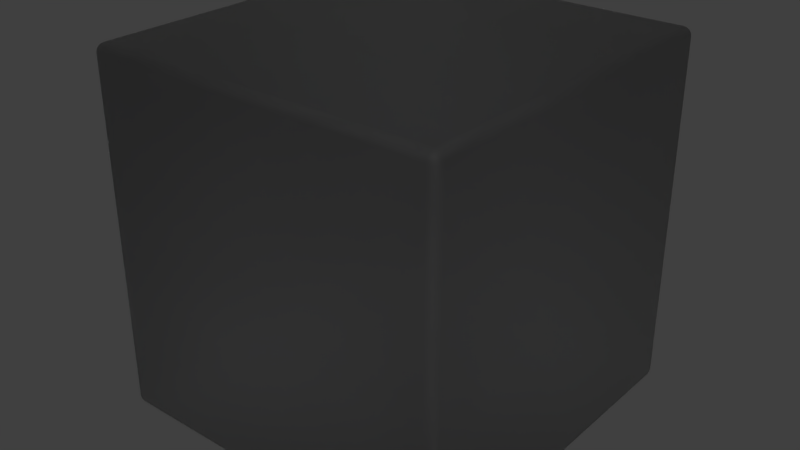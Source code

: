 # Source: Taffeta.blend  (saved by Blender 2.91.10; exported with 4.5.12 LTS)
import bpy
from mathutils import Matrix  # noqa: F401  (used for matrix-valued properties, if any)

bpy.ops.wm.read_factory_settings(use_empty=True)
scene = bpy.context.scene
scene.name = 'Scene'

# ---- collections
col_collection_1 = bpy.data.collections.new('Collection 1'); scene.collection.children.link(col_collection_1)

# ---- materials (node trees are filled in below, after node groups)
mat_taffeta = bpy.data.materials.new('Taffeta')
mat_taffeta.alpha_threshold = 0.0
mat_taffeta.diffuse_color = (0.08526, 0.08526, 0.08526, 1.0)
mat_taffeta.roughness = 0.5
mat_taffeta.specular_intensity = 1.0

# ---- node groups
ng_absorbtion_level = bpy.data.node_groups.new('Absorbtion Level', 'ShaderNodeTree')
_s = ng_absorbtion_level.interface.new_socket(name='Value', in_out='OUTPUT', socket_type='NodeSocketFloat')
_s.min_value = 0.0
_s.max_value = 0.0
_s = ng_absorbtion_level.interface.new_socket(name='Value', in_out='INPUT', socket_type='NodeSocketFloat')
_s.default_value = 1.0
_s.min_value = -1e+04
_s.max_value = 1e+04
_N = ng_absorbtion_level.nodes; _L = ng_absorbtion_level.links
n0 = _N.new('ShaderNodeLightPath'); n0.name = 'Light Path'; n0.location = (-351, 260)
n1 = _N.new('ShaderNodeNewGeometry'); n1.name = 'Geometry'; n1.location = (-334, -257)
n2 = _N.new('ShaderNodeMath'); n2.name = 'Math'; n2.location = (-157, -260)
n2.operation = 'MULTIPLY'
n2.inputs[2].default_value = 0.0
n3 = _N.new('ShaderNodeMath'); n3.name = 'Math.001'; n3.location = (7, -93)
n3.operation = 'MULTIPLY'
n3.inputs[2].default_value = 0.0
n4 = _N.new('ShaderNodeMath'); n4.name = 'Math.002'; n4.location = (179, -90)
n4.operation = 'MULTIPLY'
n4.inputs[0].default_value = -1.0
n4.inputs[2].default_value = 0.0
n5 = _N.new('ShaderNodeMath'); n5.name = 'Math.003'; n5.location = (351, -91)
n5.operation = 'POWER'
n5.inputs[0].default_value = 2.71
n5.inputs[2].default_value = 0.0
n6 = _N.new('NodeGroupOutput'); n6.name = 'Group Output'; n6.location = (551, 0)
n7 = _N.new('NodeGroupInput'); n7.name = 'Group Input'; n7.location = (-551, 0)
_L.new(n1.outputs[6], n2.inputs[1])
_L.new(n0.outputs[8], n2.inputs[0])
_L.new(n2.outputs[0], n3.inputs[1])
_L.new(n3.outputs[0], n4.inputs[1])
_L.new(n4.outputs[0], n5.inputs[1])
_L.new(n7.outputs[0], n3.inputs[0])
_L.new(n5.outputs[0], n6.inputs[0])
n6.is_active_output = True

# ---- material node trees
mat_taffeta.use_nodes = True; mat_taffeta.node_tree.nodes.clear()
_N = mat_taffeta.node_tree.nodes; _L = mat_taffeta.node_tree.links
n0 = _N.new('NodeFrame'); n0.name = 'Cycles'; n0.location = (-778, 709)
n0.label = 'Cycles'
n0.width = 1621
n1 = _N.new('ShaderNodeRGB'); n1.name = 'RGB'; n1.location = (-1243, 1034)
n1.outputs[0].default_value = (0.5841, 0.5841, 0.5841, 1.0)
n2 = _N.new('ShaderNodeRGB'); n2.name = 'RGB.001'; n2.location = (-1246, 828)
n2.outputs[0].default_value = (0.4233, 0.4233, 0.4233, 1.0)
n3 = _N.new('ShaderNodeMix'); n3.name = 'Mix.003'; n3.location = (-344, 1078)
n3.data_type = 'RGBA'
n3.blend_type = 'ADD'
n3.inputs[0].default_value = 1.0
n4 = _N.new('ShaderNodeMix'); n4.name = 'Mix.002'; n4.location = (-337, 1292)
n4.data_type = 'RGBA'
n4.blend_type = 'MULTIPLY'
n4.inputs[0].default_value = 1.0
n5 = _N.new('ShaderNodeBsdfTransparent'); n5.name = 'Transparent BSDF'; n5.location = (638, -559)
n6 = _N.new('ShaderNodeMix'); n6.name = 'Mix'; n6.location = (271, -325)
n6.data_type = 'RGBA'
n7 = _N.new('ShaderNodeHueSaturation'); n7.name = 'Hue Saturation Value'; n7.location = (453, -486)
n7.inputs[2].default_value = 0.125
n8 = _N.new('ShaderNodeBsdfTransparent'); n8.name = 'Transparent BSDF.001'; n8.location = (647, -672)
n9 = _N.new('ShaderNodeAddShader'); n9.name = 'Add Shader'; n9.location = (828, -449)
n10 = _N.new('ShaderNodeMix'); n10.name = 'Mix.001'; n10.location = (279, -667)
n10.data_type = 'RGBA'
n11 = _N.new('ShaderNodeGroup'); n11.name = 'Absorbtion Level'; n11.location = (30, -320)
n11.label = 'Absorbtion Level'
n11.width = 193
n11.node_tree = ng_absorbtion_level
n11.inputs[0].default_value = 30.0
n12 = _N.new('ShaderNodeLightPath'); n12.name = 'Light Path'; n12.location = (451, -101)
n13 = _N.new('ShaderNodeLayerWeight'); n13.name = 'Layer Weight'; n13.location = (734, -30)
n14 = _N.new('ShaderNodeMixShader'); n14.name = 'Mix Shader'; n14.location = (1040, -461)
n15 = _N.new('ShaderNodeMixShader'); n15.name = 'Mix Shader.001'; n15.location = (1248, -425)
n16 = _N.new('ShaderNodeRGBCurve'); n16.name = 'RGB Curves'; n16.location = (940, -61)
_c = n16.mapping.curves[3]
while len(_c.points) > 2: _c.points.remove(_c.points[-1])
_c.points[0].location = (0.0, 0.03125); _c.points[0].handle_type = 'AUTO'
_c.points[1].location = (0.70909, 0.2875); _c.points[1].handle_type = 'AUTO'
_p = _c.points.new(1.0, 1.0); _p.handle_type = 'AUTO'
n16.mapping.update()
n17 = _N.new('ShaderNodeBsdfAnisotropic'); n17.name = 'Glossy BSDF'; n17.location = (1031, -615)
n17.distribution = 'GGX'
n17.inputs[1].default_value = 0.0
n18 = _N.new('ShaderNodeOutputMaterial'); n18.name = 'Material Output'; n18.location = (1451, -443)
n19 = _N.new('ShaderNodeBsdfGlass'); n19.name = 'Glass BSDF'; n19.location = (635, -323)
n19.distribution = 'GGX'
n19.inputs[1].default_value = 0.7071
n5.parent = n0
n6.parent = n0
n7.parent = n0
n8.parent = n0
n9.parent = n0
n10.parent = n0
n11.parent = n0
n12.parent = n0
n13.parent = n0
n14.parent = n0
n15.parent = n0
n16.parent = n0
n17.parent = n0
n18.parent = n0
n19.parent = n0
_L.new(n11.outputs[0], n6.inputs[0])
_L.new(n5.outputs[0], n9.inputs[1])
_L.new(n7.outputs[0], n5.inputs[0])
_L.new(n6.outputs[2], n7.inputs[4])
_L.new(n8.outputs[0], n14.inputs[2])
_L.new(n9.outputs[0], n14.inputs[1])
_L.new(n12.outputs[1], n14.inputs[0])
_L.new(n10.outputs[2], n8.inputs[0])
_L.new(n2.outputs[0], n10.inputs[7])
_L.new(n1.outputs[0], n10.inputs[6])
_L.new(n2.outputs[0], n6.inputs[7])
_L.new(n1.outputs[0], n6.inputs[6])
_L.new(n14.outputs[0], n15.inputs[1])
_L.new(n13.outputs[1], n16.inputs[1])
_L.new(n16.outputs[0], n15.inputs[0])
_L.new(n17.outputs[0], n15.inputs[2])
_L.new(n19.outputs[0], n9.inputs[0])
_L.new(n6.outputs[2], n19.inputs[0])
_L.new(n15.outputs[0], n18.inputs[0])
_L.new(n1.outputs[0], n4.inputs[7])
n18.is_active_output = True

# ---- world
world_world = bpy.data.worlds.new('World'); scene.world = world_world
world_world.color = (0.05088, 0.05088, 0.05088)
world_world.use_sun_shadow = False
world_world.sun_shadow_jitter_overblur = 0.0
world_world.cycles.sampling_method = 'MANUAL'

# ---- meshes
me_cube = bpy.data.meshes.new('Cube')
me_cube.from_pydata([(-0.95, -0.95, -1.0), (-0.95, -1.0, -0.95), (-1.0, -0.95, -0.95), (-0.95, -0.9655, -0.9976), (-0.95, -0.9794, -0.9905), (-0.9655, -0.95, -0.9976), (-0.9659, -0.966, -0.9947), (-0.9653, -0.9787, -0.988), (-0.9794, -0.95, -0.9905), (-0.9787, -0.9654, -0.9879), (-0.9765, -0.9765, -0.9832), (-0.9655, -0.9976, -0.95), (-0.9794, -0.9905, -0.95), (-0.95, -0.9976, -0.9655), (-0.966, -0.9947, -0.9659), (-0.9787, -0.988, -0.9653), (-0.95, -0.9905, -0.9794), (-0.9654, -0.9879, -0.9787), (-0.9765, -0.9832, -0.9765), (-0.9976, -0.95, -0.9655), (-0.9905, -0.95, -0.9794), (-0.9976, -0.9655, -0.95), (-0.9947, -0.9659, -0.966), (-0.988, -0.9653, -0.9787), (-0.9905, -0.9794, -0.95), (-0.9879, -0.9787, -0.9654), (-0.9832, -0.9765, -0.9765), (-0.95, -1.0, 0.95), (-0.95, -0.95, 1.0), (-1.0, -0.95, 0.95), (-0.95, -0.9976, 0.9655), (-0.95, -0.9905, 0.9794), (-0.9655, -0.9976, 0.95), (-0.9659, -0.9947, 0.966), (-0.9653, -0.988, 0.9787), (-0.9794, -0.9905, 0.95), (-0.9787, -0.9879, 0.9654), (-0.9765, -0.9832, 0.9765), (-0.9655, -0.95, 0.9976), (-0.9794, -0.95, 0.9905), (-0.95, -0.9655, 0.9976), (-0.966, -0.9659, 0.9947), (-0.9787, -0.9653, 0.988), (-0.95, -0.9794, 0.9905), (-0.9654, -0.9787, 0.9879), (-0.9765, -0.9765, 0.9832), (-0.9976, -0.9655, 0.95), (-0.9905, -0.9794, 0.95), (-0.9976, -0.95, 0.9655), (-0.9947, -0.966, 0.9659), (-0.988, -0.9787, 0.9653), (-0.9905, -0.95, 0.9794), (-0.9879, -0.9654, 0.9787), (-0.9832, -0.9765, 0.9765), (-0.95, 0.95, -1.0), (-1.0, 0.95, -0.95), (-0.95, 1.0, -0.95), (-0.9655, 0.95, -0.9976), (-0.9794, 0.95, -0.9905), (-0.95, 0.9655, -0.9976), (-0.966, 0.9659, -0.9947), (-0.9787, 0.9653, -0.988), (-0.95, 0.9794, -0.9905), (-0.9654, 0.9787, -0.9879), (-0.9765, 0.9765, -0.9832), (-0.9976, 0.9655, -0.95), (-0.9905, 0.9794, -0.95), (-0.9976, 0.95, -0.9655), (-0.9947, 0.966, -0.9659), (-0.988, 0.9787, -0.9653), (-0.9905, 0.95, -0.9794), (-0.9879, 0.9654, -0.9787), (-0.9832, 0.9765, -0.9765), (-0.95, 0.9976, -0.9655), (-0.95, 0.9905, -0.9794), (-0.9655, 0.9976, -0.95), (-0.9659, 0.9947, -0.966), (-0.9653, 0.988, -0.9787), (-0.9794, 0.9905, -0.95), (-0.9787, 0.9879, -0.9654), (-0.9765, 0.9832, -0.9765), (-0.95, 0.95, 1.0), (-0.95, 1.0, 0.95), (-1.0, 0.95, 0.95), (-0.95, 0.9655, 0.9976), (-0.95, 0.9794, 0.9905), (-0.9655, 0.95, 0.9976), (-0.9659, 0.966, 0.9947), (-0.9653, 0.9787, 0.988), (-0.9794, 0.95, 0.9905), (-0.9787, 0.9654, 0.9879), (-0.9765, 0.9765, 0.9832), (-0.9655, 0.9976, 0.95), (-0.9794, 0.9905, 0.95), (-0.95, 0.9976, 0.9655), (-0.966, 0.9947, 0.9659), (-0.9787, 0.988, 0.9653), (-0.95, 0.9905, 0.9794), (-0.9654, 0.9879, 0.9787), (-0.9765, 0.9832, 0.9765), (-0.9976, 0.95, 0.9655), (-0.9905, 0.95, 0.9794), (-0.9976, 0.9655, 0.95), (-0.9947, 0.9659, 0.966), (-0.988, 0.9653, 0.9787), (-0.9905, 0.9794, 0.95), (-0.9879, 0.9787, 0.9654), (-0.9832, 0.9765, 0.9765), (0.95, -0.95, -1.0), (1.0, -0.95, -0.95), (0.95, -1.0, -0.95), (0.9655, -0.95, -0.9976), (0.9794, -0.95, -0.9905), (0.95, -0.9655, -0.9976), (0.966, -0.9659, -0.9947), (0.9787, -0.9653, -0.988), (0.95, -0.9794, -0.9905), (0.9654, -0.9787, -0.9879), (0.9765, -0.9765, -0.9832), (0.9976, -0.9655, -0.95), (0.9905, -0.9794, -0.95), (0.9976, -0.95, -0.9655), (0.9947, -0.966, -0.9659), (0.988, -0.9787, -0.9653), (0.9905, -0.95, -0.9794), (0.9879, -0.9654, -0.9787), (0.9832, -0.9765, -0.9765), (0.95, -0.9976, -0.9655), (0.95, -0.9905, -0.9794), (0.9655, -0.9976, -0.95), (0.9659, -0.9947, -0.966), (0.9653, -0.988, -0.9787), (0.9794, -0.9905, -0.95), (0.9787, -0.9879, -0.9654), (0.9765, -0.9832, -0.9765), (0.95, -0.95, 1.0), (0.95, -1.0, 0.95), (1.0, -0.95, 0.95), (0.95, -0.9655, 0.9976), (0.95, -0.9794, 0.9905), (0.9655, -0.95, 0.9976), (0.9659, -0.966, 0.9947), (0.9653, -0.9787, 0.988), (0.9794, -0.95, 0.9905), (0.9787, -0.9654, 0.9879), (0.9765, -0.9765, 0.9832), (0.9655, -0.9976, 0.95), (0.9794, -0.9905, 0.95), (0.95, -0.9976, 0.9655), (0.966, -0.9947, 0.9659), (0.9787, -0.988, 0.9653), (0.95, -0.9905, 0.9794), (0.9654, -0.9879, 0.9787), (0.9765, -0.9832, 0.9765), (0.9976, -0.95, 0.9655), (0.9905, -0.95, 0.9794), (0.9976, -0.9655, 0.95), (0.9947, -0.9659, 0.966), (0.988, -0.9653, 0.9787), (0.9905, -0.9794, 0.95), (0.9879, -0.9787, 0.9654), (0.9832, -0.9765, 0.9765), (0.95, 0.95, -1.0), (0.95, 1.0, -0.95), (1.0, 0.95, -0.95), (0.95, 0.9655, -0.9976), (0.95, 0.9794, -0.9905), (0.9655, 0.95, -0.9976), (0.9659, 0.966, -0.9947), (0.9653, 0.9787, -0.988), (0.9794, 0.95, -0.9905), (0.9787, 0.9654, -0.9879), (0.9765, 0.9765, -0.9832), (0.9655, 0.9976, -0.95), (0.9794, 0.9905, -0.95), (0.95, 0.9976, -0.9655), (0.966, 0.9947, -0.9659), (0.9787, 0.988, -0.9653), (0.95, 0.9905, -0.9794), (0.9654, 0.9879, -0.9787), (0.9765, 0.9832, -0.9765), (0.9976, 0.95, -0.9655), (0.9905, 0.95, -0.9794), (0.9976, 0.9655, -0.95), (0.9947, 0.9659, -0.966), (0.988, 0.9653, -0.9787), (0.9905, 0.9794, -0.95), (0.9879, 0.9787, -0.9654), (0.9832, 0.9765, -0.9765), (0.95, 0.95, 1.0), (1.0, 0.95, 0.95), (0.95, 1.0, 0.95), (0.9655, 0.95, 0.9976), (0.9794, 0.95, 0.9905), (0.95, 0.9655, 0.9976), (0.966, 0.9659, 0.9947), (0.9787, 0.9653, 0.988), (0.95, 0.9794, 0.9905), (0.9654, 0.9787, 0.9879), (0.9765, 0.9765, 0.9832), (0.9976, 0.9655, 0.95), (0.9905, 0.9794, 0.95), (0.9976, 0.95, 0.9655), (0.9947, 0.966, 0.9659), (0.988, 0.9787, 0.9653), (0.9905, 0.95, 0.9794), (0.9879, 0.9654, 0.9787), (0.9832, 0.9765, 0.9765), (0.95, 0.9976, 0.9655), (0.95, 0.9905, 0.9794), (0.9655, 0.9976, 0.95), (0.9659, 0.9947, 0.966), (0.9653, 0.988, 0.9787), (0.9794, 0.9905, 0.95), (0.9787, 0.9879, 0.9654), (0.9765, 0.9832, 0.9765)], [], [(110, 136, 27, 1), (164, 190, 137, 109), (189, 81, 28, 135), (2, 29, 83, 55), (56, 82, 191, 163), (0, 3, 6, 5), (3, 4, 7, 6), (4, 16, 17, 7), (5, 6, 9, 8), (6, 7, 10, 9), (7, 17, 18, 10), (1, 11, 14, 13), (11, 12, 15, 14), (12, 24, 25, 15), (13, 14, 17, 16), (14, 15, 18, 17), (15, 25, 26, 18), (2, 19, 22, 21), (19, 20, 23, 22), (20, 8, 9, 23), (21, 22, 25, 24), (22, 23, 26, 25), (23, 9, 10, 26), (10, 18, 26), (27, 30, 33, 32), (30, 31, 34, 33), (31, 43, 44, 34), (32, 33, 36, 35), (33, 34, 37, 36), (34, 44, 45, 37), (28, 38, 41, 40), (38, 39, 42, 41), (39, 51, 52, 42), (40, 41, 44, 43), (41, 42, 45, 44), (42, 52, 53, 45), (29, 46, 49, 48), (46, 47, 50, 49), (47, 35, 36, 50), (48, 49, 52, 51), (49, 50, 53, 52), (50, 36, 37, 53), (37, 45, 53), (54, 57, 60, 59), (57, 58, 61, 60), (58, 70, 71, 61), (59, 60, 63, 62), (60, 61, 64, 63), (61, 71, 72, 64), (55, 65, 68, 67), (65, 66, 69, 68), (66, 78, 79, 69), (67, 68, 71, 70), (68, 69, 72, 71), (69, 79, 80, 72), (56, 73, 76, 75), (73, 74, 77, 76), (74, 62, 63, 77), (75, 76, 79, 78), (76, 77, 80, 79), (77, 63, 64, 80), (64, 72, 80), (81, 84, 87, 86), (84, 85, 88, 87), (85, 97, 98, 88), (86, 87, 90, 89), (87, 88, 91, 90), (88, 98, 99, 91), (82, 92, 95, 94), (92, 93, 96, 95), (93, 105, 106, 96), (94, 95, 98, 97), (95, 96, 99, 98), (96, 106, 107, 99), (83, 100, 103, 102), (100, 101, 104, 103), (101, 89, 90, 104), (102, 103, 106, 105), (103, 104, 107, 106), (104, 90, 91, 107), (91, 99, 107), (108, 111, 114, 113), (111, 112, 115, 114), (112, 124, 125, 115), (113, 114, 117, 116), (114, 115, 118, 117), (115, 125, 126, 118), (109, 119, 122, 121), (119, 120, 123, 122), (120, 132, 133, 123), (121, 122, 125, 124), (122, 123, 126, 125), (123, 133, 134, 126), (110, 127, 130, 129), (127, 128, 131, 130), (128, 116, 117, 131), (129, 130, 133, 132), (130, 131, 134, 133), (131, 117, 118, 134), (118, 126, 134), (135, 138, 141, 140), (138, 139, 142, 141), (139, 151, 152, 142), (140, 141, 144, 143), (141, 142, 145, 144), (142, 152, 153, 145), (136, 146, 149, 148), (146, 147, 150, 149), (147, 159, 160, 150), (148, 149, 152, 151), (149, 150, 153, 152), (150, 160, 161, 153), (137, 154, 157, 156), (154, 155, 158, 157), (155, 143, 144, 158), (156, 157, 160, 159), (157, 158, 161, 160), (158, 144, 145, 161), (145, 153, 161), (162, 165, 168, 167), (165, 166, 169, 168), (166, 178, 179, 169), (167, 168, 171, 170), (168, 169, 172, 171), (169, 179, 180, 172), (163, 173, 176, 175), (173, 174, 177, 176), (174, 186, 187, 177), (175, 176, 179, 178), (176, 177, 180, 179), (177, 187, 188, 180), (164, 181, 184, 183), (181, 182, 185, 184), (182, 170, 171, 185), (183, 184, 187, 186), (184, 185, 188, 187), (185, 171, 172, 188), (172, 180, 188), (189, 192, 195, 194), (192, 193, 196, 195), (193, 205, 206, 196), (194, 195, 198, 197), (195, 196, 199, 198), (196, 206, 207, 199), (190, 200, 203, 202), (200, 201, 204, 203), (201, 213, 214, 204), (202, 203, 206, 205), (203, 204, 207, 206), (204, 214, 215, 207), (191, 208, 211, 210), (208, 209, 212, 211), (209, 197, 198, 212), (210, 211, 214, 213), (211, 212, 215, 214), (212, 198, 199, 215), (199, 207, 215), (54, 0, 5, 57), (57, 5, 8, 58), (58, 8, 20, 70), (70, 20, 19, 67), (67, 19, 2, 55), (1, 27, 32, 11), (11, 32, 35, 12), (12, 35, 47, 24), (24, 47, 46, 21), (21, 46, 29, 2), (28, 81, 86, 38), (38, 86, 89, 39), (39, 89, 101, 51), (51, 101, 100, 48), (48, 100, 83, 29), (82, 56, 75, 92), (92, 75, 78, 93), (93, 78, 66, 105), (105, 66, 65, 102), (102, 65, 55, 83), (162, 54, 59, 165), (165, 59, 62, 166), (166, 62, 74, 178), (178, 74, 73, 175), (175, 73, 56, 163), (81, 189, 194, 84), (84, 194, 197, 85), (85, 197, 209, 97), (97, 209, 208, 94), (94, 208, 191, 82), (190, 164, 183, 200), (200, 183, 186, 201), (201, 186, 174, 213), (213, 174, 173, 210), (210, 173, 163, 191), (108, 162, 167, 111), (111, 167, 170, 112), (112, 170, 182, 124), (124, 182, 181, 121), (121, 181, 164, 109), (189, 135, 140, 192), (192, 140, 143, 193), (193, 143, 155, 205), (205, 155, 154, 202), (202, 154, 137, 190), (136, 110, 129, 146), (146, 129, 132, 147), (147, 132, 120, 159), (159, 120, 119, 156), (156, 119, 109, 137), (0, 108, 113, 3), (3, 113, 116, 4), (4, 116, 128, 16), (16, 128, 127, 13), (13, 127, 110, 1), (135, 28, 40, 138), (138, 40, 43, 139), (139, 43, 31, 151), (151, 31, 30, 148), (148, 30, 27, 136), (54, 162, 108, 0)])
me_cube.polygons.foreach_set('use_smooth', [True] * 218)
_uv = me_cube.uv_layers.new(name='UVMap')
_uv.uv.foreach_set('vector', [0.661, 0.5904, 0.661, 0.9894, 0.3407, 0.9894, 0.3407, 0.5904, 0.3267, 0.2989, 0.3267, 0.581, 0.006397, 0.581, 0.006397, 0.2989, 0.6597, 0.297, 0.6593, 0.5791, 0.339, 0.5784, 0.3394, 0.2962, 0.3271, 0.591, 0.3271, 0.99, 0.006819, 0.99, 0.006819, 0.591, 0.9932, 0.008495, 0.9936, 0.4075, 0.6733, 0.408, 0.6729, 0.009024, 0.006397, 0.001931, 0.003792, 0.002295, 0.003708, 0.0003697, 0.006397, 0.0, 0.003792, 0.002295, 0.001444, 0.003349, 0.001558, 0.001441, 0.003708, 0.0003697, 0.3407, 0.5819, 0.3407, 0.5842, 0.3381, 0.5844, 0.3381, 0.5824, 0.3271, 0.581, 0.3298, 0.5816, 0.3297, 0.5831, 0.3271, 0.5825, 0.338, 0.581, 0.3381, 0.5824, 0.3363, 0.5834, 0.3359, 0.5825, 0.3381, 0.5824, 0.3381, 0.5844, 0.3363, 0.5849, 0.3363, 0.5834, 0.3407, 0.5904, 0.3381, 0.5904, 0.338, 0.5871, 0.3407, 0.5872, 0.3381, 0.5904, 0.3358, 0.5904, 0.3359, 0.5872, 0.338, 0.5871, 0.3339, 0.591, 0.332, 0.591, 0.3319, 0.5878, 0.3335, 0.5878, 0.3407, 0.5872, 0.338, 0.5871, 0.3381, 0.5844, 0.3407, 0.5842, 0.338, 0.5871, 0.3359, 0.5872, 0.3363, 0.5849, 0.3381, 0.5844, 0.3359, 0.5872, 0.3343, 0.5872, 0.3351, 0.5849, 0.3363, 0.5849, 0.3271, 0.591, 0.3271, 0.5878, 0.3298, 0.5877, 0.3297, 0.591, 0.3271, 0.5878, 0.3271, 0.5849, 0.3297, 0.585, 0.3298, 0.5877, 0.3271, 0.5849, 0.3271, 0.5825, 0.3297, 0.5831, 0.3297, 0.585, 0.3297, 0.591, 0.3298, 0.5877, 0.3319, 0.5878, 0.332, 0.591, 0.3298, 0.5877, 0.3297, 0.585, 0.3315, 0.5855, 0.3319, 0.5878, 0.3297, 0.585, 0.3297, 0.5831, 0.3315, 0.5841, 0.3315, 0.5855, 0.3363, 0.5834, 0.3363, 0.5849, 0.3351, 0.5849, 0.3407, 0.9894, 0.3407, 0.9927, 0.338, 0.9928, 0.3381, 0.9894, 0.3407, 0.9927, 0.3407, 0.9956, 0.3381, 0.9954, 0.338, 0.9928, 0.3407, 0.9956, 0.3407, 0.9979, 0.3381, 0.9974, 0.3381, 0.9954, 0.3381, 0.9894, 0.338, 0.9928, 0.3359, 0.9926, 0.3358, 0.9894, 0.338, 0.9928, 0.3381, 0.9954, 0.3363, 0.995, 0.3359, 0.9926, 0.3381, 0.9954, 0.3381, 0.9974, 0.3363, 0.9964, 0.3363, 0.995, 0.339, 0.5784, 0.339, 0.5803, 0.3363, 0.5799, 0.3364, 0.578, 0.3271, 1.0, 0.3271, 0.9985, 0.3297, 0.998, 0.3298, 0.9994, 0.3271, 0.9985, 0.3271, 0.9962, 0.3297, 0.996, 0.3297, 0.998, 0.3364, 0.578, 0.3363, 0.5799, 0.3342, 0.5788, 0.3341, 0.5769, 0.3298, 0.9994, 0.3297, 0.998, 0.3315, 0.997, 0.3319, 0.998, 0.3297, 0.998, 0.3297, 0.996, 0.3315, 0.9956, 0.3315, 0.997, 0.3271, 0.99, 0.3297, 0.99, 0.3298, 0.9933, 0.3271, 0.9933, 0.3297, 0.99, 0.332, 0.99, 0.3319, 0.9932, 0.3298, 0.9933, 0.3339, 0.9894, 0.3358, 0.9894, 0.3359, 0.9926, 0.3343, 0.9926, 0.3271, 0.9933, 0.3298, 0.9933, 0.3297, 0.996, 0.3271, 0.9962, 0.3298, 0.9933, 0.3319, 0.9932, 0.3315, 0.9956, 0.3297, 0.996, 0.3319, 0.9932, 0.3335, 0.9932, 0.3327, 0.9956, 0.3315, 0.9956, 0.3363, 0.995, 0.3363, 0.9964, 0.3351, 0.995, 0.3267, 0.001931, 0.3267, 0.0, 0.3293, 0.0003564, 0.3293, 0.002295, 0.006819, 0.581, 0.006819, 0.5825, 0.004232, 0.5831, 0.004145, 0.5816, 0.006819, 0.5825, 0.006819, 0.5849, 0.004225, 0.585, 0.004232, 0.5831, 0.3293, 0.002295, 0.3293, 0.0003564, 0.3315, 0.001441, 0.3316, 0.003349, 0.004145, 0.5816, 0.004232, 0.5831, 0.00236, 0.5841, 0.001976, 0.5831, 0.004232, 0.5831, 0.004225, 0.585, 0.00236, 0.5855, 0.00236, 0.5841, 0.006819, 0.591, 0.004214, 0.591, 0.00413, 0.5877, 0.006819, 0.5878, 0.004214, 0.591, 0.001866, 0.591, 0.00198, 0.5878, 0.00413, 0.5877, 1.0, 0.008484, 0.9981, 0.008487, 0.998, 0.005256, 0.9996, 0.005262, 0.006819, 0.5878, 0.00413, 0.5877, 0.004225, 0.585, 0.006819, 0.5849, 0.00413, 0.5877, 0.00198, 0.5878, 0.00236, 0.5855, 0.004225, 0.585, 0.00198, 0.5878, 0.0004277, 0.5878, 0.001228, 0.5855, 0.00236, 0.5855, 0.9932, 0.008495, 0.9932, 0.00525, 0.9959, 0.005141, 0.9958, 0.008491, 0.9932, 0.00525, 0.9932, 0.002325, 0.9958, 0.002463, 0.9959, 0.005141, 0.9932, 0.002325, 0.9932, 0.0, 0.9958, 0.0005285, 0.9958, 0.002463, 0.9958, 0.008491, 0.9959, 0.005141, 0.998, 0.005256, 0.9981, 0.008487, 0.9959, 0.005141, 0.9958, 0.002463, 0.9976, 0.002932, 0.998, 0.005256, 0.9958, 0.002463, 0.9958, 0.0005285, 0.9976, 0.001523, 0.9976, 0.002932, 0.00236, 0.5841, 0.00236, 0.5855, 0.001228, 0.5855, 0.6593, 0.5791, 0.6619, 0.5787, 0.662, 0.5807, 0.6593, 0.581, 0.6619, 0.5787, 0.6642, 0.5777, 0.6641, 0.5796, 0.662, 0.5807, 0.9936, 0.416, 0.9936, 0.4137, 0.9962, 0.4135, 0.9962, 0.4155, 0.006819, 1.0, 0.00413, 0.9994, 0.004225, 0.998, 0.006819, 0.9985, 0.9963, 0.4169, 0.9962, 0.4155, 0.9981, 0.4144, 0.9985, 0.4154, 0.9962, 0.4155, 0.9962, 0.4135, 0.9981, 0.413, 0.9981, 0.4144, 0.9936, 0.4075, 0.9962, 0.4075, 0.9963, 0.4108, 0.9936, 0.4107, 0.9962, 0.4075, 0.9986, 0.4075, 0.9984, 0.4107, 0.9963, 0.4108, 2.009e-08, 0.99, 0.001866, 0.99, 0.001976, 0.9932, 0.0004217, 0.9932, 0.9936, 0.4107, 0.9963, 0.4108, 0.9962, 0.4135, 0.9936, 0.4137, 0.9963, 0.4108, 0.9984, 0.4107, 0.9981, 0.413, 0.9962, 0.4135, 0.9984, 0.4107, 1.0, 0.4107, 0.9992, 0.413, 0.9981, 0.413, 0.006819, 0.99, 0.006819, 0.9933, 0.004145, 0.9934, 0.004214, 0.99, 0.006819, 0.9933, 0.006819, 0.9962, 0.004232, 0.996, 0.004145, 0.9934, 0.006819, 0.9962, 0.006819, 0.9985, 0.004225, 0.998, 0.004232, 0.996, 0.004214, 0.99, 0.004145, 0.9934, 0.001976, 0.9932, 0.001866, 0.99, 0.004145, 0.9934, 0.004232, 0.996, 0.00236, 0.9956, 0.001976, 0.9932, 0.004232, 0.996, 0.004225, 0.998, 0.00236, 0.997, 0.00236, 0.9956, 0.00236, 0.997, 0.001228, 0.9956, 0.00236, 0.9956, 0.006397, 0.2841, 0.006397, 0.2867, 0.003723, 0.2872, 0.003792, 0.2844, 0.006397, 0.2867, 0.006397, 0.2898, 0.00381, 0.2901, 0.003723, 0.2872, 0.006397, 0.2898, 0.006397, 0.2931, 0.003804, 0.2928, 0.00381, 0.2901, 0.003792, 0.2844, 0.003723, 0.2872, 0.001554, 0.2881, 0.001444, 0.2855, 0.003723, 0.2872, 0.00381, 0.2901, 0.001938, 0.2905, 0.001554, 0.2881, 0.00381, 0.2901, 0.003804, 0.2928, 0.001938, 0.2925, 0.001938, 0.2905, 0.006397, 0.2989, 0.003792, 0.2985, 0.003708, 0.2958, 0.006397, 0.2963, 0.003792, 0.2985, 0.001444, 0.2975, 0.001558, 0.2948, 0.003708, 0.2958, 0.6678, 0.5904, 0.6659, 0.5904, 0.6658, 0.5872, 0.6674, 0.5872, 0.006397, 0.2963, 0.003708, 0.2958, 0.003804, 0.2928, 0.006397, 0.2931, 0.003708, 0.2958, 0.001558, 0.2948, 0.001938, 0.2925, 0.003804, 0.2928, 0.001558, 0.2948, 5.968e-06, 0.2935, 0.0008063, 0.2915, 0.001938, 0.2925, 0.661, 0.5904, 0.661, 0.5872, 0.6637, 0.5871, 0.6636, 0.5904, 0.661, 0.5872, 0.661, 0.5842, 0.6636, 0.5844, 0.6637, 0.5871, 0.661, 0.5842, 0.661, 0.5819, 0.6636, 0.5825, 0.6636, 0.5844, 0.6636, 0.5904, 0.6637, 0.5871, 0.6658, 0.5872, 0.6659, 0.5904, 0.6637, 0.5871, 0.6636, 0.5844, 0.6654, 0.5849, 0.6658, 0.5872, 0.0, 0.2895, 0.001554, 0.2881, 0.001938, 0.2905, 0.0008063, 0.2915, 0.001938, 0.2905, 0.001938, 0.2925, 0.0008063, 0.2915, 0.3394, 0.2962, 0.3368, 0.2959, 0.3368, 0.2931, 0.3394, 0.2936, 0.3368, 0.2959, 0.3345, 0.2948, 0.3346, 0.2922, 0.3368, 0.2931, 0.661, 0.9979, 0.661, 0.9956, 0.6636, 0.9954, 0.6636, 0.9974, 0.3394, 0.2936, 0.3368, 0.2931, 0.3369, 0.2902, 0.3394, 0.2904, 0.3368, 0.2931, 0.3346, 0.2922, 0.335, 0.2898, 0.3369, 0.2902, 0.3346, 0.2922, 0.3331, 0.2908, 0.3339, 0.2888, 0.335, 0.2898, 0.661, 0.9894, 0.6636, 0.9894, 0.6637, 0.9927, 0.661, 0.9927, 0.6636, 0.9894, 0.6659, 0.9894, 0.6658, 0.9926, 0.6637, 0.9927, 0.6659, 0.9894, 0.6678, 0.9894, 0.6674, 0.9926, 0.6658, 0.9926, 0.661, 0.9927, 0.6637, 0.9927, 0.6636, 0.9954, 0.661, 0.9956, 0.6637, 0.9927, 0.6658, 0.9926, 0.6654, 0.995, 0.6636, 0.9954, 0.3331, 0.2868, 0.3346, 0.2854, 0.335, 0.2878, 0.3339, 0.2888, 0.3395, 0.2814, 0.3395, 0.284, 0.3368, 0.2845, 0.3369, 0.2817, 0.3395, 0.284, 0.3395, 0.2872, 0.3369, 0.2874, 0.3368, 0.2845, 0.3395, 0.2872, 0.3394, 0.2904, 0.3369, 0.2902, 0.3369, 0.2874, 0.3369, 0.2817, 0.3368, 0.2845, 0.3346, 0.2854, 0.3345, 0.2828, 0.3368, 0.2845, 0.3369, 0.2874, 0.335, 0.2878, 0.3346, 0.2854, 0.3369, 0.2874, 0.3369, 0.2902, 0.335, 0.2898, 0.335, 0.2878, 0.335, 0.2898, 0.3339, 0.2888, 0.335, 0.2878, 0.3267, 0.2841, 0.3293, 0.2844, 0.3293, 0.2872, 0.3267, 0.2867, 0.3293, 0.2844, 0.3316, 0.2855, 0.3315, 0.2881, 0.3293, 0.2872, 0.6729, 0.0005285, 0.6729, 0.002853, 0.6703, 0.002994, 0.6703, 0.001058, 0.3267, 0.2867, 0.3293, 0.2872, 0.3293, 0.2901, 0.3267, 0.2898, 0.3293, 0.2872, 0.3315, 0.2881, 0.3311, 0.2905, 0.3293, 0.2901, 0.3315, 0.2881, 0.333, 0.2895, 0.3322, 0.2915, 0.3311, 0.2905, 0.6729, 0.009024, 0.6703, 0.009028, 0.6702, 0.005697, 0.6729, 0.005779, 0.6703, 0.009028, 0.668, 0.009032, 0.6681, 0.005809, 0.6702, 0.005697, 0.668, 0.009032, 0.6661, 0.009035, 0.6665, 0.005803, 0.6681, 0.005809, 0.6729, 0.005779, 0.6702, 0.005697, 0.6703, 0.002994, 0.6729, 0.002853, 0.6702, 0.005697, 0.6681, 0.005809, 0.6685, 0.003476, 0.6703, 0.002994, 0.3331, 0.2935, 0.3315, 0.2948, 0.3311, 0.2925, 0.3322, 0.2915, 0.3267, 0.2989, 0.3267, 0.2963, 0.3293, 0.2957, 0.3293, 0.2985, 0.3267, 0.2963, 0.3267, 0.2931, 0.3292, 0.2929, 0.3293, 0.2957, 0.3267, 0.2931, 0.3267, 0.2898, 0.3293, 0.2901, 0.3292, 0.2929, 0.3293, 0.2985, 0.3293, 0.2957, 0.3315, 0.2948, 0.3316, 0.2975, 0.3293, 0.2957, 0.3292, 0.2929, 0.3311, 0.2925, 0.3315, 0.2948, 0.3292, 0.2929, 0.3293, 0.2901, 0.3311, 0.2905, 0.3311, 0.2925, 0.3311, 0.2905, 0.3322, 0.2915, 0.3311, 0.2925, 0.6597, 0.297, 0.6597, 0.2943, 0.6624, 0.2938, 0.6623, 0.2966, 0.6597, 0.2943, 0.6597, 0.2912, 0.6623, 0.2909, 0.6624, 0.2938, 0.6597, 0.2912, 0.6597, 0.2879, 0.6623, 0.2882, 0.6623, 0.2909, 0.6623, 0.2966, 0.6624, 0.2938, 0.6645, 0.2929, 0.6647, 0.2956, 0.6624, 0.2938, 0.6623, 0.2909, 0.6642, 0.2906, 0.6645, 0.2929, 0.6623, 0.2909, 0.6623, 0.2882, 0.6642, 0.2886, 0.6642, 0.2906, 0.6597, 0.2821, 0.6623, 0.2825, 0.6624, 0.2853, 0.6597, 0.2848, 0.6623, 0.2825, 0.6647, 0.2836, 0.6646, 0.2862, 0.6624, 0.2853, 0.6665, 0.408, 0.6684, 0.408, 0.6685, 0.4113, 0.667, 0.4112, 0.6597, 0.2848, 0.6624, 0.2853, 0.6623, 0.2882, 0.6597, 0.2879, 0.6624, 0.2853, 0.6646, 0.2862, 0.6642, 0.2886, 0.6623, 0.2882, 0.6646, 0.2862, 0.6661, 0.2876, 0.6653, 0.2896, 0.6642, 0.2886, 0.6733, 0.408, 0.6733, 0.4113, 0.6707, 0.4114, 0.6707, 0.408, 0.6733, 0.4113, 0.6734, 0.4142, 0.6708, 0.414, 0.6707, 0.4114, 0.6734, 0.4142, 0.6734, 0.4165, 0.6708, 0.416, 0.6708, 0.414, 0.6707, 0.408, 0.6707, 0.4114, 0.6685, 0.4113, 0.6684, 0.408, 0.6707, 0.4114, 0.6708, 0.414, 0.6689, 0.4136, 0.6685, 0.4113, 0.6661, 0.2916, 0.6645, 0.2929, 0.6642, 0.2906, 0.6653, 0.2896, 0.6642, 0.2906, 0.6642, 0.2886, 0.6653, 0.2896, 0.3267, 0.001931, 0.006397, 0.001931, 0.006397, 0.0, 0.3267, 0.0, 0.006819, 0.581, 0.3271, 0.581, 0.3271, 0.5825, 0.006819, 0.5825, 0.006819, 0.5825, 0.3271, 0.5825, 0.3271, 0.5849, 0.006819, 0.5849, 0.006819, 0.5849, 0.3271, 0.5849, 0.3271, 0.5878, 0.006819, 0.5878, 0.006819, 0.5878, 0.3271, 0.5878, 0.3271, 0.591, 0.006819, 0.591, 0.3407, 0.5904, 0.3407, 0.9894, 0.3381, 0.9894, 0.3381, 0.5904, 0.3381, 0.5904, 0.3381, 0.9894, 0.3358, 0.9894, 0.3358, 0.5904, 0.3358, 0.5904, 0.3358, 0.9894, 0.3339, 0.9894, 0.3339, 0.5904, 0.332, 0.591, 0.332, 0.99, 0.3297, 0.99, 0.3297, 0.591, 0.3297, 0.591, 0.3297, 0.99, 0.3271, 0.99, 0.3271, 0.591, 0.339, 0.5784, 0.6593, 0.5791, 0.6593, 0.581, 0.339, 0.5803, 0.3271, 1.0, 0.006819, 1.0, 0.006819, 0.9985, 0.3271, 0.9985, 0.3271, 0.9985, 0.006819, 0.9985, 0.006819, 0.9962, 0.3271, 0.9962, 0.3271, 0.9962, 0.006819, 0.9962, 0.006819, 0.9933, 0.3271, 0.9933, 0.3271, 0.9933, 0.006819, 0.9933, 0.006819, 0.99, 0.3271, 0.99, 0.9936, 0.4075, 0.9932, 0.008495, 0.9958, 0.008491, 0.9962, 0.4075, 0.9962, 0.4075, 0.9958, 0.008491, 0.9981, 0.008487, 0.9986, 0.4075, 2.009e-08, 0.99, 0.0, 0.591, 0.001866, 0.591, 0.001866, 0.99, 0.001866, 0.99, 0.001866, 0.591, 0.004214, 0.591, 0.004214, 0.99, 0.004214, 0.99, 0.004214, 0.591, 0.006819, 0.591, 0.006819, 0.99, 0.3267, 0.2841, 0.3267, 0.001931, 0.3293, 0.002295, 0.3293, 0.2844, 0.3293, 0.2844, 0.3293, 0.002295, 0.3316, 0.003349, 0.3316, 0.2855, 0.6729, 0.0005285, 0.9932, 0.0, 0.9932, 0.002325, 0.6729, 0.002853, 0.6729, 0.002853, 0.9932, 0.002325, 0.9932, 0.00525, 0.6729, 0.005779, 0.6729, 0.005779, 0.9932, 0.00525, 0.9932, 0.008495, 0.6729, 0.009024, 0.6593, 0.5791, 0.6597, 0.297, 0.6623, 0.2966, 0.6619, 0.5787, 0.6619, 0.5787, 0.6623, 0.2966, 0.6647, 0.2956, 0.6642, 0.5777, 0.9936, 0.416, 0.6734, 0.4165, 0.6734, 0.4142, 0.9936, 0.4137, 0.9936, 0.4137, 0.6734, 0.4142, 0.6733, 0.4113, 0.9936, 0.4107, 0.9936, 0.4107, 0.6733, 0.4113, 0.6733, 0.408, 0.9936, 0.4075, 0.6597, 0.2821, 0.6601, 0.0, 0.6627, 0.0003696, 0.6623, 0.2825, 0.6623, 0.2825, 0.6627, 0.0003696, 0.6651, 0.001429, 0.6647, 0.2836, 0.6665, 0.408, 0.6661, 0.009035, 0.668, 0.009032, 0.6684, 0.408, 0.6684, 0.408, 0.668, 0.009032, 0.6703, 0.009028, 0.6707, 0.408, 0.6707, 0.408, 0.6703, 0.009028, 0.6729, 0.009024, 0.6733, 0.408, 0.006397, 0.2841, 0.3267, 0.2841, 0.3267, 0.2867, 0.006397, 0.2867, 0.006397, 0.2867, 0.3267, 0.2867, 0.3267, 0.2898, 0.006397, 0.2898, 0.006397, 0.2898, 0.3267, 0.2898, 0.3267, 0.2931, 0.006397, 0.2931, 0.006397, 0.2931, 0.3267, 0.2931, 0.3267, 0.2963, 0.006397, 0.2963, 0.006397, 0.2963, 0.3267, 0.2963, 0.3267, 0.2989, 0.006397, 0.2989, 0.6597, 0.297, 0.3394, 0.2962, 0.3394, 0.2936, 0.6597, 0.2943, 0.6597, 0.2943, 0.3394, 0.2936, 0.3394, 0.2904, 0.6597, 0.2912, 0.6597, 0.2912, 0.3394, 0.2904, 0.3395, 0.2872, 0.6597, 0.2879, 0.6597, 0.2879, 0.3395, 0.2872, 0.3395, 0.284, 0.6597, 0.2848, 0.6597, 0.2848, 0.3395, 0.284, 0.3395, 0.2814, 0.6597, 0.2821, 0.661, 0.9894, 0.661, 0.5904, 0.6636, 0.5904, 0.6636, 0.9894, 0.6636, 0.9894, 0.6636, 0.5904, 0.6659, 0.5904, 0.6659, 0.9894, 0.6659, 0.9894, 0.6659, 0.5904, 0.6678, 0.5904, 0.6678, 0.9894, 0.001444, 0.5796, 0.001444, 0.2975, 0.003792, 0.2985, 0.003792, 0.5807, 0.003792, 0.5807, 0.003792, 0.2985, 0.006397, 0.2989, 0.006397, 0.581, 0.006397, 0.001931, 0.006397, 0.2841, 0.003792, 0.2844, 0.003792, 0.002295, 0.003792, 0.002295, 0.003792, 0.2844, 0.001444, 0.2855, 0.001444, 0.003349, 0.3407, 0.5819, 0.661, 0.5819, 0.661, 0.5842, 0.3407, 0.5842, 0.3407, 0.5842, 0.661, 0.5842, 0.661, 0.5872, 0.3407, 0.5872, 0.3407, 0.5872, 0.661, 0.5872, 0.661, 0.5904, 0.3407, 0.5904, 0.3394, 0.2962, 0.339, 0.5784, 0.3364, 0.578, 0.3368, 0.2959, 0.3368, 0.2959, 0.3364, 0.578, 0.3341, 0.5769, 0.3345, 0.2948, 0.661, 0.9979, 0.3407, 0.9979, 0.3407, 0.9956, 0.661, 0.9956, 0.661, 0.9956, 0.3407, 0.9956, 0.3407, 0.9927, 0.661, 0.9927, 0.661, 0.9927, 0.3407, 0.9927, 0.3407, 0.9894, 0.661, 0.9894, 0.3267, 0.001931, 0.3267, 0.2841, 0.006397, 0.2841, 0.006397, 0.001931])
me_cube.materials.append(mat_taffeta)
me_cube.use_remesh_preserve_volume = False
me_cube.use_remesh_preserve_attributes = False
me_cube.use_mirror_vertex_groups = False
me_cube.update()

# ---- objects
ob_cube = bpy.data.objects.new('Cube', me_cube)

# ---- transforms, parenting, visibility, modifiers, constraints
ob_cube.location = (0.0, 0.0, 0.0)
ob_cube.lineart.crease_threshold = 0.0

# ---- collection membership
col_collection_1.objects.link(ob_cube)

# ---- scene / render settings (as saved in the file)
scene.frame_start = 1; scene.frame_end = 250; scene.frame_set(1)
scene.render.engine = 'CYCLES'
scene.render.resolution_percentage = 50
scene.render.dither_intensity = 0.0
scene.cycles.use_denoising = False
scene.cycles.samples = 128
scene.cycles.sampling_pattern = 'TABULATED_SOBOL'
scene.cycles.light_sampling_threshold = 0.0
scene.cycles.use_adaptive_sampling = False
scene.cycles.use_light_tree = False
scene.cycles.caustics_reflective = False
scene.cycles.caustics_refractive = False
scene.cycles.blur_glossy = 0.0
scene.cycles.max_bounces = 6
scene.cycles.sample_clamp_direct = 1.0
scene.cycles.sample_clamp_indirect = 1.0
scene.view_settings.view_transform = 'Standard'
bpy.context.view_layer.update()

# ---- added for rendering (the .blend has no active camera and no usable light): camera, sun
cam_auto = bpy.data.cameras.new('AutoCamera')
cam_auto.lens = 50.0
cam_auto.sensor_width = 36.0
cam_auto.clip_end = 1000.0
ob_auto_camera = bpy.data.objects.new('AutoCamera', cam_auto)
scene.collection.objects.link(ob_auto_camera)
ob_auto_camera.location = (3.20507, -3.84609, 2.56406)
ob_auto_camera.rotation_euler = (1.09748, -7.21219e-08, 0.694738)
scene.camera = ob_auto_camera
light_auto_sun = bpy.data.lights.new('AutoSun', 'SUN')
light_auto_sun.energy = 3.0
light_auto_sun.angle = 0.0523599
ob_auto_sun = bpy.data.objects.new('AutoSun', light_auto_sun)
scene.collection.objects.link(ob_auto_sun)
ob_auto_sun.rotation_euler = (0.872665, 0.174533, 0.523599)
bpy.context.view_layer.update()
